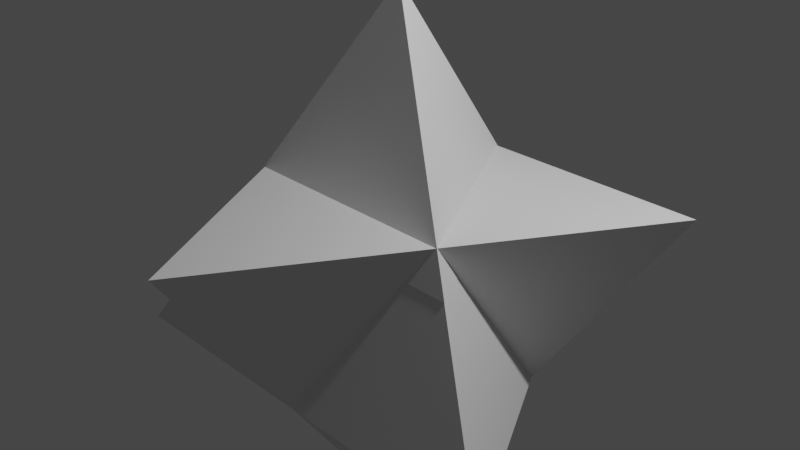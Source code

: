 # Source: 01_TofD.blend  (saved by Blender 2.81.16; exported with 4.5.12 LTS)
import bpy
from mathutils import Matrix  # noqa: F401  (used for matrix-valued properties, if any)

bpy.ops.wm.read_factory_settings(use_empty=True)
scene = bpy.context.scene
scene.name = 'Scene'

# ---- collections
col_collection = bpy.data.collections.new('Collection'); scene.collection.children.link(col_collection)

# ---- world
world_world = bpy.data.worlds.new('World'); scene.world = world_world
world_world.use_nodes = True; world_world.node_tree.nodes.clear()
_N = world_world.node_tree.nodes; _L = world_world.node_tree.links
n0 = _N.new('ShaderNodeOutputWorld'); n0.name = 'World Output'; n0.location = (300, 300)
n1 = _N.new('ShaderNodeBackground'); n1.name = 'Background'; n1.location = (10, 300)
n1.inputs[0].default_value = (0.05088, 0.05088, 0.05088, 1.0)
_L.new(n1.outputs[0], n0.inputs[0])
n0.is_active_output = True
world_world.color = (0.05088, 0.05088, 0.05088)
world_world.use_sun_shadow = False
world_world.sun_shadow_jitter_overblur = 0.0

# ---- cameras
cam_camera = bpy.data.cameras.new('Camera')
cam_camera.clip_end = 100.0
cam_camera.ortho_scale = 7.314

# ---- lights
light_light = bpy.data.lights.new('Light', 'POINT')
light_light.transmission_factor = 0.0
light_light.energy = 1000.0
light_light.shadow_soft_size = 0.1
light_light.shadow_maximum_resolution = 0.006
light_light.use_absolute_resolution = True

# ---- meshes
me_cone_001 = bpy.data.meshes.new('Cone.001')
me_cone_001.from_pydata([(5.96e-08, -2.887, 1.021), (2.5, 1.443, 1.021), (-2.5, 1.443, 1.021), (5.96e-08, 1.027e-06, -3.062), (5.96e-08, 2.887, -1.021), (2.5, -1.443, -1.021), (-2.5, -1.443, -1.021), (5.96e-08, -2.98e-08, 3.062), (5.96e-08, -1.443, -1.021), (-1.25, -0.7217, 1.021), (-1.25, 0.7217, -1.021), (1.25, -0.7217, 1.021), (0.0, 1.443, 1.021), (1.25, 0.7217, -1.021)], [], [(0, 8, 11), (1, 13, 12), (2, 10, 9), (0, 11, 9), (4, 12, 13), (5, 11, 8), (6, 9, 10), (4, 13, 10), (9, 8, 0), (8, 10, 3), (12, 10, 2), (10, 13, 3), (11, 13, 1), (13, 8, 3), (8, 13, 5), (8, 6, 10), (10, 12, 4), (12, 9, 7), (13, 11, 5), (11, 12, 7), (12, 11, 1), (12, 2, 9), (8, 9, 6), (9, 11, 7)])
_uv = me_cone_001.uv_layers.new(name='UVMap')
_uv.uv.foreach_set('vector', [0.25, 0.49, 0.25, 0.37, 0.3539, 0.31, 0.4578, 0.13, 0.3539, 0.19, 0.25, 0.13, 0.04215, 0.13, 0.1461, 0.19, 0.1461, 0.31, 0.75, 0.49, 0.8539, 0.31, 0.6461, 0.31, 0.25, 0.49, 0.25, 0.37, 0.3539, 0.31, 0.4578, 0.13, 0.3539, 0.19, 0.25, 0.13, 0.04215, 0.13, 0.1461, 0.19, 0.1461, 0.31, 0.75, 0.49, 0.8539, 0.31, 0.6461, 0.31, 0.1461, 0.31, 0.25, 0.37, 0.25, 0.49, 0.25, 0.37, 0.1461, 0.19, 0.25, 0.25, 0.25, 0.13, 0.1461, 0.19, 0.04215, 0.13, 0.1461, 0.19, 0.3539, 0.19, 0.25, 0.25, 0.3539, 0.31, 0.3539, 0.19, 0.4578, 0.13, 0.3539, 0.19, 0.25, 0.37, 0.25, 0.25, 0.75, 0.13, 0.8539, 0.31, 0.9578, 0.13, 0.75, 0.13, 0.5422, 0.13, 0.6461, 0.31, 0.1461, 0.31, 0.25, 0.37, 0.25, 0.49, 0.25, 0.37, 0.1461, 0.19, 0.25, 0.25, 0.3539, 0.31, 0.3539, 0.19, 0.4578, 0.13, 0.3539, 0.19, 0.25, 0.37, 0.25, 0.25, 0.75, 0.13, 0.8539, 0.31, 0.9578, 0.13, 0.75, 0.13, 0.5422, 0.13, 0.6461, 0.31, 0.25, 0.13, 0.1461, 0.19, 0.04215, 0.13, 0.1461, 0.19, 0.3539, 0.19, 0.25, 0.25])
me_cone_001.use_remesh_fix_poles = True
me_cone_001.use_remesh_preserve_attributes = False
me_cone_001.use_mirror_vertex_groups = False
me_cone_001.update()
me_cone_003 = bpy.data.meshes.new('Cone.003')
me_cone_003.from_pydata([(0.0, 1.732, -0.6124), (1.5, -0.866, -0.6124), (-1.5, -0.866, -0.6124), (0.0, -1.49e-08, 1.837)], [], [(0, 3, 1), (1, 3, 2), (2, 3, 0), (0, 1, 2)])
_uv = me_cone_003.uv_layers.new(name='UVMap')
_uv.uv.foreach_set('vector', [0.25, 0.49, 0.25, 0.25, 0.4578, 0.13, 0.4578, 0.13, 0.25, 0.25, 0.04215, 0.13, 0.04215, 0.13, 0.25, 0.25, 0.25, 0.49, 0.75, 0.49, 0.9578, 0.13, 0.5422, 0.13])
me_cone_003.use_remesh_fix_poles = True
me_cone_003.use_remesh_preserve_attributes = False
me_cone_003.use_mirror_vertex_groups = False
me_cone_003.update()

# ---- objects
ob_light = bpy.data.objects.new('Light', light_light)
ob_camera = bpy.data.objects.new('Camera', cam_camera)
ob_tetra_5 = bpy.data.objects.new('tetra_5', me_cone_001)
ob_tetra_3 = bpy.data.objects.new('tetra_3', me_cone_003)

# ---- transforms, parenting, visibility, modifiers, constraints
ob_light.location = (4.076, 1.005, 5.904)
ob_light.rotation_euler = (0.6503, 0.05522, 1.866)
ob_light.lock_rotations_4d = False
ob_light.empty_display_type = 'ARROWS'
ob_light.color = (0.0, 0.0, 0.0, 0.0)
ob_light.lineart.crease_threshold = 0.0
ob_camera.location = (7.359, -6.926, 4.958)
ob_camera.rotation_euler = (1.109, 0.0, 0.8149)
ob_camera.lock_rotations_4d = False
ob_camera.empty_display_type = 'ARROWS'
ob_camera.color = (0.0, 0.0, 0.0, 0.0)
ob_camera.display_type = 'WIRE'
ob_camera.lineart.crease_threshold = 0.0
ob_tetra_5.location = (0.0, 0.0, -0.6262)
ob_tetra_5.lineart.crease_threshold = 0.0
ob_tetra_3.location = (0.0, 0.0, 0.6124)
ob_tetra_3.lineart.crease_threshold = 0.0

# ---- collection membership
col_collection.objects.link(ob_light)
col_collection.objects.link(ob_camera)
col_collection.objects.link(ob_tetra_5)
col_collection.objects.link(ob_tetra_3)

# ---- scene / render settings (as saved in the file)
scene.camera = ob_camera
scene.frame_start = 1; scene.frame_end = 250; scene.frame_set(1)
scene.render.engine = 'BLENDER_EEVEE_NEXT'
scene.cycles.use_denoising = False
scene.cycles.samples = 128
scene.cycles.sampling_pattern = 'TABULATED_SOBOL'
scene.cycles.use_adaptive_sampling = False
scene.cycles.use_light_tree = False
scene.view_settings.view_transform = 'Filmic'
bpy.context.view_layer.update()
